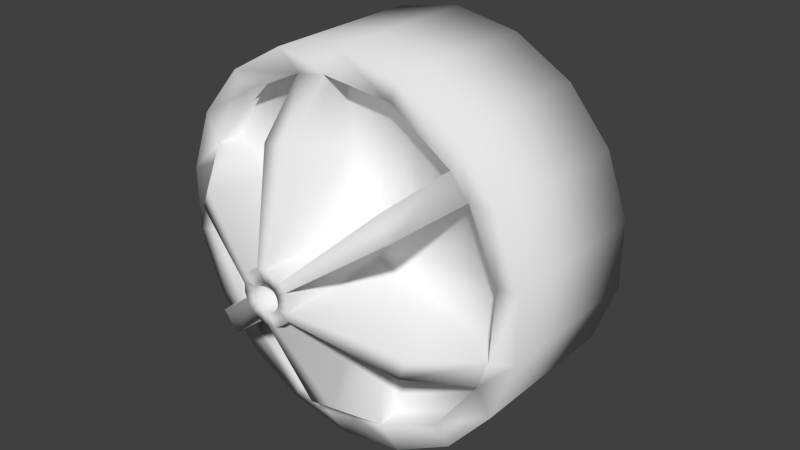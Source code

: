 # Source: raia_flutuante.blend  (saved by Blender 2.72.0; exported with 4.5.12 LTS)
import bpy
from mathutils import Matrix  # noqa: F401  (used for matrix-valued properties, if any)

bpy.ops.wm.read_factory_settings(use_empty=True)
scene = bpy.context.scene
scene.name = 'Scene'

# ---- collections
col_collection_1 = bpy.data.collections.new('Collection 1'); scene.collection.children.link(col_collection_1)

# ---- world
world_world = bpy.data.worlds.new('World'); scene.world = world_world
world_world.color = (0.05088, 0.05088, 0.05088)
world_world.use_sun_shadow = False
world_world.sun_shadow_jitter_overblur = 0.0
world_world.cycles.sampling_method = 'MANUAL'
world_world.cycles.sample_map_resolution = 256

# ---- meshes
me_cylinder_003 = bpy.data.meshes.new('Cylinder.003')
me_cylinder_003.from_pydata([(-7.422e-08, 0.138, 0.2932), (0.04719, 0.1297, 0.2932), (0.08869, 0.1057, 0.2932), (0.1195, 0.06899, 0.2932), (0.1359, 0.02396, 0.2932), (0.1359, -0.02396, 0.2932), (0.1195, -0.06899, 0.2932), (0.08869, -0.1057, 0.2932), (0.04719, -0.1297, 0.2932), (-5.338e-08, -0.138, 0.2932), (-0.04719, -0.1297, 0.2932), (-0.08869, -0.1057, 0.2932), (-0.1195, -0.06899, 0.2932), (-0.1359, -0.02396, 0.2932), (-0.1359, 0.02396, 0.2932), (-0.1195, 0.06899, 0.2932), (-0.08869, 0.1057, 0.2932), (-0.04719, 0.1297, 0.2932), (-0.2265, 0.8429, 0.2932), (-0.07549, 0.8696, 0.2932), (0.7908, -0.3694, 0.2932), (0.5675, -0.6763, 0.2932), (-0.5675, 0.6763, 0.2932), (0.8432, -0.2253, 0.2932), (0.8695, 0.1533, 0.2932), (-0.7961, 0.355, 0.2932), (0.7153, 0.5002, 0.2932), (-0.838, 0.2397, 0.2932), (0.6168, 0.6176, 0.2932), (-0.8695, -0.1533, 0.2932), (0.302, 0.8296, 0.2932), (-0.7153, -0.5002, 0.2932), (-0.6168, -0.6176, 0.2932), (-0.302, -0.8296, 0.2932), (0.06945, -0.8706, 0.2932), (0.2325, -0.8419, 0.2932), (1.959e-11, 1.0, 0.4243), (0.342, 0.9397, 0.4243), (0.6428, 0.766, 0.4243), (0.866, 0.5, 0.4243), (0.9848, 0.1736, 0.4243), (0.9848, -0.1736, 0.4243), (0.866, -0.5, 0.4243), (0.6428, -0.766, 0.4243), (0.342, -0.9397, 0.4243), (1.51e-07, -1.0, 0.4243), (-0.342, -0.9397, 0.4243), (-0.6428, -0.766, 0.4243), (-0.866, -0.5, 0.4243), (-0.9848, -0.1736, 0.4243), (-0.9848, 0.1736, 0.4243), (-0.866, 0.5, 0.4243), (-0.6428, 0.766, 0.4243), (-0.342, 0.9397, 0.4243), (-7.42e-08, 0.138, 0.9007), (0.04719, 0.1297, 0.9007), (0.08869, 0.1057, 0.9007), (0.1195, 0.06899, 0.9007), (0.1359, 0.02396, 0.9007), (0.1359, -0.02396, 0.9007), (0.1195, -0.06899, 0.9007), (0.08869, -0.1057, 0.9007), (0.04719, -0.1297, 0.9007), (-5.336e-08, -0.138, 0.9007), (-0.04719, -0.1297, 0.9007), (-0.08869, -0.1057, 0.9007), (-0.1195, -0.06899, 0.9007), (-0.1359, -0.02396, 0.9007), (-0.1359, 0.02396, 0.9007), (-0.1195, 0.06899, 0.9007), (-0.08869, 0.1057, 0.9007), (-0.04719, 0.1297, 0.9007), (-7.926e-08, 0.06958, 0.9007), (0.0238, 0.06538, 0.9007), (0.04472, 0.0533, 0.9007), (0.06026, 0.03479, 0.9007), (0.06852, 0.01208, 0.9007), (0.06852, -0.01208, 0.9007), (0.06026, -0.03479, 0.9007), (0.04472, -0.0533, 0.9007), (0.0238, -0.06538, 0.9007), (-6.876e-08, -0.06958, 0.9007), (-0.0238, -0.06538, 0.9007), (-0.04472, -0.0533, 0.9007), (-0.06026, -0.03479, 0.9007), (-0.06852, -0.01208, 0.9007), (-0.06852, 0.01208, 0.9007), (-0.06026, 0.03479, 0.9007), (-0.04472, 0.0533, 0.9007), (-0.0238, 0.06538, 0.9007), (-0.2265, 0.8429, 0.4243), (-0.07549, 0.8696, 0.4243), (0.7908, -0.3694, 0.4243), (0.5675, -0.6763, 0.4243), (-0.5675, 0.6763, 0.4243), (0.8432, -0.2253, 0.4243), (0.8695, 0.1533, 0.4243), (-0.7961, 0.355, 0.4243), (0.7153, 0.5002, 0.4243), (-0.838, 0.2397, 0.4243), (0.6168, 0.6176, 0.4243), (-0.8695, -0.1533, 0.4243), (0.302, 0.8296, 0.4243), (-0.7153, -0.5002, 0.4243), (-0.6168, -0.6176, 0.4243), (-0.302, -0.8296, 0.4243), (0.06945, -0.8706, 0.4243), (0.2325, -0.8419, 0.4243), (-0.03775, 0.5038, 0.2932), (0.3281, -0.391, 0.2932), (-0.1368, 0.4863, 0.2932), (0.4551, -0.2192, 0.2932), (-0.3281, 0.391, 0.2932), (0.4896, -0.1247, 0.2932), (0.5027, 0.08863, 0.2932), (-0.4578, 0.212, 0.2932), (0.4174, 0.2846, 0.2932), (-0.4869, 0.1319, 0.2932), (0.3527, 0.3616, 0.2932), (-0.5027, -0.08863, 0.2932), (0.1746, 0.4796, 0.2932), (-0.4174, -0.2846, 0.2932), (-0.3527, -0.3616, 0.2932), (-0.1746, -0.4796, 0.2932), (0.03473, -0.5043, 0.2932), (0.1398, -0.4858, 0.2932), (-0.0477, 0.6367, 0.6984), (-0.1729, 0.6146, 0.6984), (0.5752, -0.277, 0.6984), (0.6187, -0.1575, 0.6984), (-0.5785, 0.2679, 0.6984), (0.5275, 0.3596, 0.6984), (-0.6154, 0.1666, 0.6984), (0.4458, 0.4571, 0.6984), (-0.5275, -0.3596, 0.6984), (-0.4458, -0.4571, 0.6984), (0.04389, -0.6373, 0.6984), (0.1767, -0.6139, 0.6984), (-7.422e-08, 0.138, -0.2932), (0.04719, 0.1297, -0.2932), (0.08869, 0.1057, -0.2932), (0.1195, 0.06899, -0.2932), (0.1359, 0.02396, -0.2932), (0.1359, -0.02396, -0.2932), (0.1195, -0.06899, -0.2932), (0.08869, -0.1057, -0.2932), (0.04719, -0.1297, -0.2932), (-5.338e-08, -0.138, -0.2932), (-0.04719, -0.1297, -0.2932), (-0.08869, -0.1057, -0.2932), (-0.1195, -0.06899, -0.2932), (-0.1359, -0.02396, -0.2932), (-0.1359, 0.02396, -0.2932), (-0.1195, 0.06899, -0.2932), (-0.08869, 0.1057, -0.2932), (-0.04719, 0.1297, -0.2932), (-0.2265, 0.8429, -0.2932), (-0.07549, 0.8696, -0.2932), (0.7908, -0.3694, -0.2932), (0.5675, -0.6763, -0.2932), (-0.5675, 0.6763, -0.2932), (0.8432, -0.2253, -0.2932), (0.8695, 0.1533, -0.2932), (-0.7961, 0.355, -0.2932), (0.7153, 0.5002, -0.2932), (-0.838, 0.2397, -0.2932), (0.6168, 0.6176, -0.2932), (-0.8695, -0.1533, -0.2932), (0.302, 0.8296, -0.2932), (-0.7153, -0.5002, -0.2932), (-0.6168, -0.6176, -0.2932), (-0.302, -0.8296, -0.2932), (0.06945, -0.8706, -0.2932), (0.2325, -0.8419, -0.2932), (1.959e-11, 1.0, -0.4243), (0.342, 0.9397, -0.4243), (0.6428, 0.766, -0.4243), (0.866, 0.5, -0.4243), (0.9848, 0.1736, -0.4243), (0.9848, -0.1736, -0.4243), (0.866, -0.5, -0.4243), (0.6428, -0.766, -0.4243), (0.342, -0.9397, -0.4243), (1.51e-07, -1.0, -0.4243), (-0.342, -0.9397, -0.4243), (-0.6428, -0.766, -0.4243), (-0.866, -0.5, -0.4243), (-0.9848, -0.1736, -0.4243), (-0.9848, 0.1736, -0.4243), (-0.866, 0.5, -0.4243), (-0.6428, 0.766, -0.4243), (-0.342, 0.9397, -0.4243), (-7.42e-08, 0.138, -0.9007), (0.04719, 0.1297, -0.9007), (0.08869, 0.1057, -0.9007), (0.1195, 0.06899, -0.9007), (0.1359, 0.02396, -0.9007), (0.1359, -0.02396, -0.9007), (0.1195, -0.06899, -0.9007), (0.08869, -0.1057, -0.9007), (0.04719, -0.1297, -0.9007), (-5.336e-08, -0.138, -0.9007), (-0.04719, -0.1297, -0.9007), (-0.08869, -0.1057, -0.9007), (-0.1195, -0.06899, -0.9007), (-0.1359, -0.02396, -0.9007), (-0.1359, 0.02396, -0.9007), (-0.1195, 0.06899, -0.9007), (-0.08869, 0.1057, -0.9007), (-0.04719, 0.1297, -0.9007), (-7.926e-08, 0.06958, -0.9007), (0.0238, 0.06538, -0.9007), (0.04472, 0.0533, -0.9007), (0.06026, 0.03479, -0.9007), (0.06852, 0.01208, -0.9007), (0.06852, -0.01208, -0.9007), (0.06026, -0.03479, -0.9007), (0.04472, -0.0533, -0.9007), (0.0238, -0.06538, -0.9007), (-6.876e-08, -0.06958, -0.9007), (-0.0238, -0.06538, -0.9007), (-0.04472, -0.0533, -0.9007), (-0.06026, -0.03479, -0.9007), (-0.06852, -0.01208, -0.9007), (-0.06852, 0.01208, -0.9007), (-0.06026, 0.03479, -0.9007), (-0.04472, 0.0533, -0.9007), (-0.0238, 0.06538, -0.9007), (-0.2265, 0.8429, -0.4243), (-0.07549, 0.8696, -0.4243), (0.7908, -0.3694, -0.4243), (0.5675, -0.6763, -0.4243), (-0.5675, 0.6763, -0.4243), (0.8432, -0.2253, -0.4243), (0.8695, 0.1533, -0.4243), (-0.7961, 0.355, -0.4243), (0.7153, 0.5002, -0.4243), (-0.838, 0.2397, -0.4243), (0.6168, 0.6176, -0.4243), (-0.8695, -0.1533, -0.4243), (0.302, 0.8296, -0.4243), (-0.7153, -0.5002, -0.4243), (-0.6168, -0.6176, -0.4243), (-0.302, -0.8296, -0.4243), (0.06945, -0.8706, -0.4243), (0.2325, -0.8419, -0.4243), (-0.03775, 0.5038, -0.2932), (0.3281, -0.391, -0.2932), (-0.1368, 0.4863, -0.2932), (0.4551, -0.2192, -0.2932), (-0.3281, 0.391, -0.2932), (0.4896, -0.1247, -0.2932), (0.5027, 0.08863, -0.2932), (-0.4578, 0.212, -0.2932), (0.4174, 0.2846, -0.2932), (-0.4869, 0.1319, -0.2932), (0.3527, 0.3616, -0.2932), (-0.5027, -0.08863, -0.2932), (0.1746, 0.4796, -0.2932), (-0.4174, -0.2846, -0.2932), (-0.3527, -0.3616, -0.2932), (-0.1746, -0.4796, -0.2932), (0.03473, -0.5043, -0.2932), (0.1398, -0.4858, -0.2932), (-0.0477, 0.6367, -0.6984), (-0.1729, 0.6146, -0.6984), (0.5752, -0.277, -0.6984), (0.6187, -0.1575, -0.6984), (-0.5785, 0.2679, -0.6984), (0.5275, 0.3596, -0.6984), (-0.6154, 0.1666, -0.6984), (0.4458, 0.4571, -0.6984), (-0.5275, -0.3596, -0.6984), (-0.4458, -0.4571, -0.6984), (0.04389, -0.6373, -0.6984), (0.1767, -0.6139, -0.6984)], [], [(47, 185, 184, 46), (72, 210, 211, 73), (118, 133, 100, 28), (111, 6, 7, 109), (112, 16, 17, 110), (36, 174, 191, 53), (114, 4, 5, 113), (115, 15, 16, 112), (116, 3, 4, 114), (32, 104, 105, 33), (82, 220, 221, 83), (119, 13, 14, 117), (120, 1, 2, 118), (121, 12, 13, 119), (108, 0, 1, 120), (15, 69, 70, 16), (123, 10, 11, 122), (124, 9, 10, 123), (52, 190, 189, 51), (109, 7, 8, 125), (125, 137, 107, 35), (111, 128, 60, 6), (89, 227, 210, 72), (0, 54, 55, 1), (44, 182, 181, 43), (24, 96, 98, 26), (74, 212, 213, 75), (7, 61, 62, 8), (38, 176, 175, 37), (117, 132, 99, 27), (81, 219, 220, 82), (124, 136, 63, 9), (88, 226, 227, 89), (42, 180, 179, 41), (22, 94, 97, 25), (73, 211, 212, 74), (6, 60, 61, 7), (116, 131, 57, 3), (49, 187, 186, 48), (30, 102, 91, 19), (80, 218, 219, 81), (13, 67, 68, 14), (39, 177, 176, 38), (110, 127, 90, 18), (51, 189, 188, 50), (23, 95, 96, 24), (45, 183, 182, 44), (87, 225, 226, 88), (115, 130, 69, 15), (29, 101, 103, 31), (79, 217, 218, 80), (12, 66, 67, 13), (122, 135, 104, 32), (37, 175, 174, 36), (108, 126, 54, 0), (127, 71, 54, 126), (56, 74, 75, 57), (129, 59, 60, 128), (132, 68, 69, 130), (133, 56, 57, 131), (135, 65, 66, 134), (137, 62, 63, 136), (67, 85, 86, 68), (54, 72, 73, 55), (65, 83, 84, 66), (63, 81, 82, 64), (61, 79, 80, 62), (70, 88, 89, 71), (59, 77, 78, 60), (57, 75, 76, 58), (68, 86, 87, 69), (55, 73, 74, 56), (66, 84, 85, 67), (64, 82, 83, 65), (62, 80, 81, 63), (71, 89, 72, 54), (60, 78, 79, 61), (58, 76, 77, 59), (69, 87, 88, 70), (53, 90, 91, 36), (42, 92, 93, 43), (52, 94, 90, 53), (41, 95, 92, 42), (40, 96, 95, 41), (51, 97, 94, 52), (39, 98, 96, 40), (50, 99, 97, 51), (38, 100, 98, 39), (49, 101, 99, 50), (37, 102, 100, 38), (48, 103, 101, 49), (36, 91, 102, 37), (47, 104, 103, 48), (46, 105, 104, 47), (45, 106, 105, 46), (44, 107, 106, 45), (43, 93, 107, 44), (53, 191, 190, 52), (1, 55, 56, 2), (86, 224, 225, 87), (16, 70, 71, 17), (33, 105, 106, 34), (75, 213, 214, 76), (40, 178, 177, 39), (9, 63, 64, 10), (43, 181, 180, 42), (83, 221, 222, 84), (21, 93, 92, 20), (78, 216, 217, 79), (10, 64, 65, 11), (76, 214, 215, 77), (27, 99, 101, 29), (50, 188, 187, 49), (3, 57, 58, 4), (84, 222, 223, 85), (113, 129, 95, 23), (18, 90, 94, 22), (35, 107, 93, 21), (121, 134, 66, 12), (41, 179, 178, 40), (77, 215, 216, 78), (28, 100, 102, 30), (46, 184, 183, 45), (4, 58, 59, 5), (85, 223, 224, 86), (2, 56, 133, 118), (20, 111, 109, 21), (22, 112, 110, 18), (24, 114, 113, 23), (25, 115, 112, 22), (26, 116, 114, 24), (29, 119, 117, 27), (30, 120, 118, 28), (31, 121, 119, 29), (19, 108, 120, 30), (33, 123, 122, 32), (34, 124, 123, 33), (21, 109, 125, 35), (8, 62, 137, 125), (20, 92, 128, 111), (14, 68, 132, 117), (34, 106, 136, 124), (26, 98, 131, 116), (17, 71, 127, 110), (25, 97, 130, 115), (11, 65, 135, 122), (19, 91, 126, 108), (90, 127, 126, 91), (95, 129, 128, 92), (99, 132, 130, 97), (100, 133, 131, 98), (104, 135, 134, 103), (107, 137, 136, 106), (5, 59, 129, 113), (31, 103, 134, 121), (256, 166, 238, 271), (249, 247, 145, 144), (250, 248, 155, 154), (252, 251, 143, 142), (253, 250, 154, 153), (254, 252, 142, 141), (170, 171, 243, 242), (257, 255, 152, 151), (258, 256, 140, 139), (259, 257, 151, 150), (246, 258, 139, 138), (153, 154, 208, 207), (261, 260, 149, 148), (262, 261, 148, 147), (247, 263, 146, 145), (263, 173, 245, 275), (249, 144, 198, 266), (138, 139, 193, 192), (162, 164, 236, 234), (145, 146, 200, 199), (255, 165, 237, 270), (262, 147, 201, 274), (160, 163, 235, 232), (144, 145, 199, 198), (254, 141, 195, 269), (168, 157, 229, 240), (151, 152, 206, 205), (248, 156, 228, 265), (161, 162, 234, 233), (253, 153, 207, 268), (167, 169, 241, 239), (150, 151, 205, 204), (260, 170, 242, 273), (246, 138, 192, 264), (265, 264, 192, 209), (194, 195, 213, 212), (267, 266, 198, 197), (270, 268, 207, 206), (271, 269, 195, 194), (273, 272, 204, 203), (275, 274, 201, 200), (205, 206, 224, 223), (192, 193, 211, 210), (203, 204, 222, 221), (201, 202, 220, 219), (199, 200, 218, 217), (208, 209, 227, 226), (197, 198, 216, 215), (195, 196, 214, 213), (206, 207, 225, 224), (193, 194, 212, 211), (204, 205, 223, 222), (202, 203, 221, 220), (200, 201, 219, 218), (209, 192, 210, 227), (198, 199, 217, 216), (196, 197, 215, 214), (207, 208, 226, 225), (191, 174, 229, 228), (180, 181, 231, 230), (190, 191, 228, 232), (179, 180, 230, 233), (178, 179, 233, 234), (189, 190, 232, 235), (177, 178, 234, 236), (188, 189, 235, 237), (176, 177, 236, 238), (187, 188, 237, 239), (175, 176, 238, 240), (186, 187, 239, 241), (174, 175, 240, 229), (185, 186, 241, 242), (184, 185, 242, 243), (183, 184, 243, 244), (182, 183, 244, 245), (181, 182, 245, 231), (139, 140, 194, 193), (154, 155, 209, 208), (171, 172, 244, 243), (147, 148, 202, 201), (159, 158, 230, 231), (148, 149, 203, 202), (165, 167, 239, 237), (141, 142, 196, 195), (251, 161, 233, 267), (156, 160, 232, 228), (173, 159, 231, 245), (259, 150, 204, 272), (166, 168, 240, 238), (142, 143, 197, 196), (140, 256, 271, 194), (158, 159, 247, 249), (160, 156, 248, 250), (162, 161, 251, 252), (163, 160, 250, 253), (164, 162, 252, 254), (167, 165, 255, 257), (168, 166, 256, 258), (169, 167, 257, 259), (157, 168, 258, 246), (171, 170, 260, 261), (172, 171, 261, 262), (159, 173, 263, 247), (146, 263, 275, 200), (158, 249, 266, 230), (152, 255, 270, 206), (172, 262, 274, 244), (164, 254, 269, 236), (155, 248, 265, 209), (163, 253, 268, 235), (149, 260, 273, 203), (157, 246, 264, 229), (228, 229, 264, 265), (233, 230, 266, 267), (237, 235, 268, 270), (238, 236, 269, 271), (242, 241, 272, 273), (245, 244, 274, 275), (143, 251, 267, 197), (169, 259, 272, 241), (48, 186, 185, 47)])
me_cylinder_003.polygons.foreach_set('use_smooth', [True] * 276)
me_cylinder_003.use_remesh_preserve_volume = False
me_cylinder_003.use_remesh_preserve_attributes = False
me_cylinder_003.use_mirror_vertex_groups = False
me_cylinder_003.update()

# ---- objects
ob_raia_flutuante = bpy.data.objects.new('Raia_flutuante', me_cylinder_003)

# ---- transforms, parenting, visibility, modifiers, constraints
ob_raia_flutuante.location = (0.0, 0.0, 0.0)
ob_raia_flutuante.rotation_euler = (1.571, -0.0, 0.0)
ob_raia_flutuante.lineart.crease_threshold = 0.0

# ---- collection membership
col_collection_1.objects.link(ob_raia_flutuante)

# ---- scene / render settings (as saved in the file)
scene.frame_start = 1; scene.frame_end = 250; scene.frame_set(1)
scene.render.engine = 'BLENDER_EEVEE_NEXT'
scene.render.resolution_percentage = 50
scene.render.dither_intensity = 0.0
scene.cycles.use_denoising = False
scene.cycles.samples = 10
scene.cycles.sampling_pattern = 'TABULATED_SOBOL'
scene.cycles.light_sampling_threshold = 0.0
scene.cycles.use_adaptive_sampling = False
scene.cycles.use_light_tree = False
scene.cycles.blur_glossy = 0.0
scene.cycles.pixel_filter_type = 'GAUSSIAN'
scene.cycles.sample_clamp_indirect = 0.0
scene.view_settings.view_transform = 'Standard'
bpy.context.view_layer.update()

# ---- added for rendering (the .blend has no active camera and no usable light): camera, sun
cam_auto = bpy.data.cameras.new('AutoCamera')
cam_auto.lens = 50.0
cam_auto.sensor_width = 36.0
cam_auto.clip_end = 1000.0
ob_auto_camera = bpy.data.objects.new('AutoCamera', cam_auto)
scene.collection.objects.link(ob_auto_camera)
ob_auto_camera.location = (3.08592, -3.7031, 2.46873)
ob_auto_camera.rotation_euler = (1.09748, -7.21219e-08, 0.694738)
scene.camera = ob_auto_camera
light_auto_sun = bpy.data.lights.new('AutoSun', 'SUN')
light_auto_sun.energy = 3.0
light_auto_sun.angle = 0.0523599
ob_auto_sun = bpy.data.objects.new('AutoSun', light_auto_sun)
scene.collection.objects.link(ob_auto_sun)
ob_auto_sun.rotation_euler = (0.872665, 0.174533, 0.523599)
bpy.context.view_layer.update()
